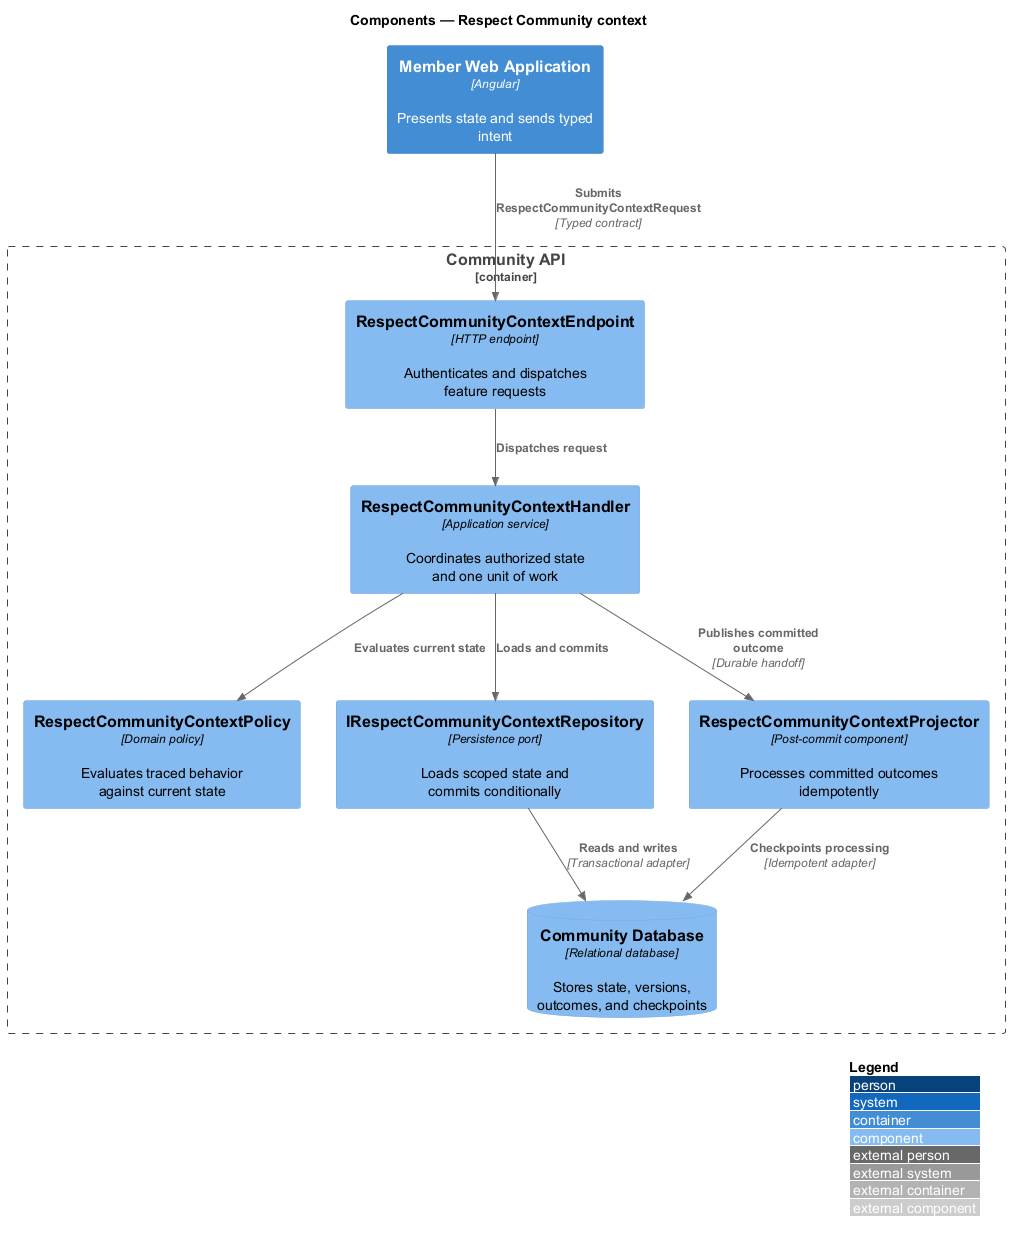

The diagram above was rendered by PlantUML. Its source (embedded in the PNG):
@startuml
!include <C4/C4_Component>
LAYOUT_WITH_LEGEND()
title Components — Respect Community context

Container(frontend, "Member Web Application", "Angular", "Presents state and sends typed intent")
Container_Boundary(backend, "Community API") {
  Component(endpoint, "RespectCommunityContextEndpoint", "HTTP endpoint", "Authenticates and dispatches feature requests")
  Component(handler, "RespectCommunityContextHandler", "Application service", "Coordinates authorized state and one unit of work")
  Component(policy, "RespectCommunityContextPolicy", "Domain policy", "Evaluates traced behavior against current state")
  Component(repository, "IRespectCommunityContextRepository", "Persistence port", "Loads scoped state and commits conditionally")
  Component(projector, "RespectCommunityContextProjector", "Post-commit component", "Processes committed outcomes idempotently")
  ComponentDb(store, "Community Database", "Relational database", "Stores state, versions, outcomes, and checkpoints")
}

Rel(frontend, endpoint, "Submits RespectCommunityContextRequest", "Typed contract")
Rel(endpoint, handler, "Dispatches request")
Rel(handler, policy, "Evaluates current state")
Rel(handler, repository, "Loads and commits")
Rel(repository, store, "Reads and writes", "Transactional adapter")
Rel(handler, projector, "Publishes committed outcome", "Durable handoff")
Rel(projector, store, "Checkpoints processing", "Idempotent adapter")
@enduml